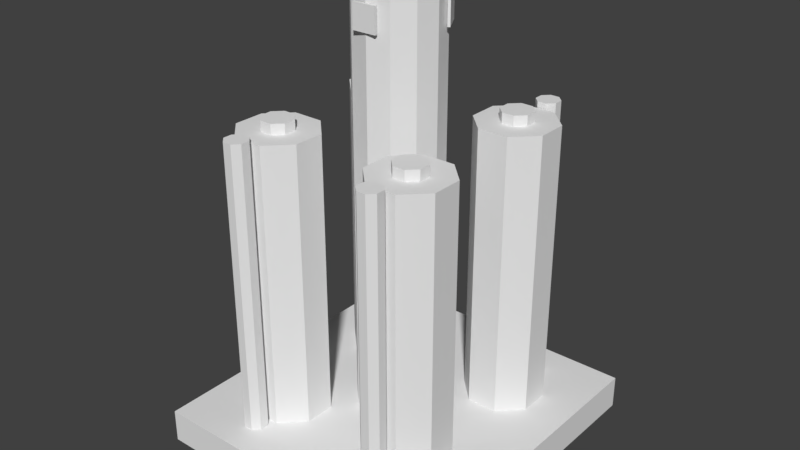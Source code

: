 # Source: GMTowerUnity.blend  (saved by Blender 2.78.0; exported with 4.5.12 LTS)
import bpy
from mathutils import Matrix  # noqa: F401  (used for matrix-valued properties, if any)

bpy.ops.wm.read_factory_settings(use_empty=True)
scene = bpy.context.scene
scene.name = 'Scene'

# ---- collections
col_collection_1 = bpy.data.collections.new('Collection 1'); scene.collection.children.link(col_collection_1)

# ---- world
world_world = bpy.data.worlds.new('World'); scene.world = world_world
world_world.color = (0.05088, 0.05088, 0.05088)
world_world.use_sun_shadow = False
world_world.sun_shadow_jitter_overblur = 0.0
world_world.cycles.sampling_method = 'MANUAL'

# ---- meshes
me_cube = bpy.data.meshes.new('Cube')
me_cube.from_pydata([(-2.718, 59.25, -1.0), (-2.718, 59.25, 1.0), (-2.532, 58.25, -1.0), (-2.532, 58.25, 1.0), (-3.718, 43.09, -1.0), (-3.718, 43.09, 1.0), (-3.532, 42.09, -1.0), (-3.532, 42.09, 1.0), (3.718, 43.09, -1.0), (3.718, 43.09, 1.0), (3.532, 42.09, -1.0), (3.532, 42.09, 1.0), (2.718, 59.25, -1.0), (2.718, 59.25, 1.0), (2.532, 58.25, -1.0), (2.532, 58.25, 1.0), (-1.0, -1.0, -1.0), (-1.0, -1.0, 1.0), (-1.0, 1.0, -1.0), (-1.0, 1.0, 1.0), (1.0, -1.0, -1.0), (1.0, -1.0, 1.0), (1.0, 1.0, -1.0), (1.0, 1.0, 1.0), (-12.37, -91.28, -35.41), (-12.37, -91.28, -32.62), (-12.37, 158.7, -35.41), (-12.37, 158.7, -32.62), (12.54, -91.28, -35.41), (12.54, -91.28, -32.62), (12.54, 158.7, -35.41), (12.54, 158.7, -32.62), (6.502, -53.0, -32.62), (6.502, -53.0, -8.321), (7.033, -57.95, -32.62), (7.033, -57.95, -8.321), (7.033, -64.96, -32.62), (7.033, -64.96, -8.321), (6.502, -69.92, -32.62), (6.502, -69.92, -8.321), (5.751, -69.92, -32.62), (5.751, -69.92, -8.321), (5.22, -64.96, -32.62), (5.22, -64.96, -8.321), (5.22, -57.95, -32.62), (5.22, -57.95, -8.321), (5.751, -53.0, -32.62), (5.751, -53.0, -8.321), (-5.831, -53.0, -32.62), (-5.831, -53.0, -8.321), (-5.3, -57.95, -32.62), (-5.3, -57.95, -8.321), (-5.3, -64.96, -32.62), (-5.3, -64.96, -8.321), (-5.831, -69.92, -32.62), (-5.831, -69.92, -8.321), (-6.582, -69.92, -32.62), (-6.582, -69.92, -8.321), (-7.113, -64.96, -32.62), (-7.113, -64.96, -8.321), (-7.113, -57.95, -32.62), (-7.113, -57.95, -8.321), (-6.582, -53.0, -32.62), (-6.582, -53.0, -8.321), (6.502, 138.3, -32.62), (6.502, 138.3, -8.321), (7.033, 133.3, -32.62), (7.033, 133.3, -8.321), (7.033, 126.3, -32.62), (7.033, 126.3, -8.321), (6.502, 121.3, -32.62), (6.502, 121.3, -8.321), (5.751, 121.3, -32.62), (5.751, 121.3, -8.321), (5.22, 126.3, -32.62), (5.22, 126.3, -8.321), (5.22, 133.3, -32.62), (5.22, 133.3, -8.321), (5.751, 138.3, -32.62), (5.751, 138.3, -8.321), (-5.831, 138.3, -32.62), (-5.831, 138.3, -8.321), (-5.3, 133.3, -32.62), (-5.3, 133.3, -8.321), (-5.3, 126.3, -32.62), (-5.3, 126.3, -8.321), (-5.831, 121.3, -32.62), (-5.831, 121.3, -8.321), (-6.582, 121.3, -32.62), (-6.582, 121.3, -8.321), (-7.113, 126.3, -32.62), (-7.113, 126.3, -8.321), (-7.113, 133.3, -32.62), (-7.113, 133.3, -8.321), (-6.582, 138.3, -32.62), (-6.582, 138.3, -8.321), (7.378, 5.14, -32.62), (6.615, -12.05, -8.783), (9.182, -11.7, -32.62), (7.341, -18.82, -8.783), (9.182, -35.52, -32.62), (7.341, -28.4, -8.783), (7.378, -52.36, -32.62), (6.615, -35.17, -8.783), (4.825, -52.36, -32.62), (5.588, -35.17, -8.783), (3.02, -35.52, -32.62), (4.862, -28.4, -8.783), (3.02, -11.7, -32.62), (4.862, -18.82, -8.783), (4.825, 5.14, -32.62), (5.588, -12.05, -8.783), (9.182, -11.7, -8.783), (7.378, 5.14, -8.783), (9.182, -35.52, -8.783), (7.378, -52.36, -8.783), (4.825, -52.36, -8.783), (3.02, -35.52, -8.783), (3.02, -11.7, -8.783), (4.825, 5.14, -8.783), (7.341, -18.82, -7.918), (6.615, -12.05, -7.918), (7.341, -28.4, -7.918), (6.615, -35.17, -7.918), (5.588, -35.17, -7.918), (4.862, -28.4, -7.918), (4.862, -18.82, -7.918), (5.588, -12.05, -7.918), (-4.946, 5.14, -32.62), (-5.709, -12.05, -8.783), (-3.141, -11.7, -32.62), (-4.983, -18.82, -8.783), (-3.141, -35.52, -32.62), (-4.983, -28.4, -8.783), (-4.946, -52.36, -32.62), (-5.709, -35.17, -8.783), (-7.498, -52.36, -32.62), (-6.736, -35.17, -8.783), (-9.303, -35.52, -32.62), (-7.461, -28.4, -8.783), (-9.303, -11.7, -32.62), (-7.461, -18.82, -8.783), (-7.498, 5.14, -32.62), (-6.736, -12.05, -8.783), (-3.141, -11.7, -8.783), (-4.946, 5.14, -8.783), (-3.141, -35.52, -8.783), (-4.946, -52.36, -8.783), (-7.498, -52.36, -8.783), (-9.303, -35.52, -8.783), (-9.303, -11.7, -8.783), (-7.498, 5.14, -8.783), (-4.983, -18.82, -7.918), (-5.709, -12.05, -7.918), (-4.983, -28.4, -7.918), (-5.709, -35.17, -7.918), (-6.736, -35.17, -7.918), (-7.461, -28.4, -7.918), (-7.461, -18.82, -7.918), (-6.736, -12.05, -7.918), (7.378, 120.1, -32.62), (6.615, 103.0, -8.783), (9.182, 103.3, -32.62), (7.341, 96.18, -8.783), (9.182, 79.48, -32.62), (7.341, 86.6, -8.783), (7.378, 62.64, -32.62), (6.615, 79.83, -8.783), (4.825, 62.64, -32.62), (5.588, 79.83, -8.783), (3.02, 79.48, -32.62), (4.862, 86.6, -8.783), (3.02, 103.3, -32.62), (4.862, 96.18, -8.783), (4.825, 120.1, -32.62), (5.588, 103.0, -8.783), (9.182, 103.3, -8.783), (7.378, 120.1, -8.783), (9.182, 79.48, -8.783), (7.378, 62.64, -8.783), (4.825, 62.64, -8.783), (3.02, 79.48, -8.783), (3.02, 103.3, -8.783), (4.825, 120.1, -8.783), (7.341, 96.18, -7.918), (6.615, 103.0, -7.918), (7.341, 86.6, -7.918), (6.615, 79.83, -7.918), (5.588, 79.83, -7.918), (4.862, 86.6, -7.918), (4.862, 96.18, -7.918), (5.588, 103.0, -7.918), (-4.946, 120.1, -32.62), (-5.709, 103.0, -8.783), (-3.141, 103.3, -32.62), (-4.983, 96.18, -8.783), (-3.141, 79.48, -32.62), (-4.983, 86.6, -8.783), (-4.946, 62.64, -32.62), (-5.709, 79.83, -8.783), (-7.498, 62.64, -32.62), (-6.736, 79.83, -8.783), (-9.303, 79.48, -32.62), (-7.461, 86.6, -8.783), (-9.303, 103.3, -32.62), (-7.461, 96.18, -8.783), (-7.498, 120.1, -32.62), (-6.736, 103.0, -8.783), (-3.141, 103.3, -8.783), (-4.946, 120.1, -8.783), (-3.141, 79.48, -8.783), (-4.946, 62.64, -8.783), (-7.498, 62.64, -8.783), (-9.303, 79.48, -8.783), (-9.303, 103.3, -8.783), (-7.498, 120.1, -8.783), (-4.983, 96.18, -7.918), (-5.709, 103.0, -7.918), (-4.983, 86.6, -7.918), (-5.709, 79.83, -7.918), (-6.736, 79.83, -7.918), (-7.461, 86.6, -7.918), (-7.461, 96.18, -7.918), (-6.736, 103.0, -7.918), (0.0, 66.45, -32.62), (0.0, 66.45, 1.512), (1.753, 62.06, -32.62), (1.753, 62.06, 1.512), (3.037, 50.09, -32.62), (3.037, 50.09, 1.512), (3.507, 33.72, -32.62), (3.507, 33.72, 1.512), (3.037, 17.36, -32.62), (3.037, 17.36, 1.512), (1.753, 5.384, -32.62), (1.753, 5.384, 1.512), (4.768e-07, 1.0, -32.62), (4.768e-07, 1.0, 1.512), (-1.753, 5.384, -32.62), (-1.753, 5.384, 1.512), (-3.037, 17.36, -32.62), (-3.037, 17.36, 1.512), (-3.507, 33.72, -32.62), (-3.507, 33.72, 1.512), (-3.037, 50.09, -32.62), (-3.037, 50.09, 1.512), (-1.753, 62.06, -32.62), (-1.753, 62.06, 1.512), (0.0, 66.45, -2.33), (1.753, 62.06, -2.33), (3.037, 50.09, -2.33), (3.507, 33.72, -2.33), (3.037, 17.36, -2.33), (1.753, 5.384, -2.33), (4.768e-07, 1.0, -2.33), (-1.753, 5.384, -2.33), (-3.037, 17.36, -2.33), (-3.507, 33.72, -2.33), (-3.037, 50.09, -2.33), (-1.753, 62.06, -2.33), (0.0, 66.45, -1.458), (1.753, 62.06, -1.458), (3.037, 50.09, -1.458), (3.507, 33.72, -1.458), (3.037, 17.36, -1.458), (1.753, 5.384, -1.458), (4.768e-07, 1.0, -1.458), (-1.753, 5.384, -1.458), (-3.037, 17.36, -1.458), (-3.507, 33.72, -1.458), (-3.037, 50.09, -1.458), (-1.753, 62.06, -1.458), (-4.946, 120.1, -9.639), (-3.141, 103.3, -9.639), (-3.141, 79.48, -9.639), (-4.946, 62.64, -9.639), (-7.498, 62.64, -9.639), (-9.303, 79.48, -9.639), (-9.303, 103.3, -9.639), (-7.498, 120.1, -9.639), (-4.946, 5.14, -9.639), (-3.141, -11.7, -9.639), (-3.141, -35.52, -9.639), (-4.946, -52.36, -9.639), (-7.498, -52.36, -9.639), (-9.303, -35.52, -9.639), (-9.303, -11.7, -9.639), (-7.498, 5.14, -9.639), (7.378, 120.1, -9.639), (9.182, 103.3, -9.639), (9.182, 79.48, -9.639), (7.378, 62.64, -9.639), (4.825, 62.64, -9.639), (3.02, 79.48, -9.639), (3.02, 103.3, -9.639), (4.825, 120.1, -9.639), (7.378, 5.14, -9.639), (9.182, -11.7, -9.639), (9.182, -35.52, -9.639), (7.378, -52.36, -9.639), (4.825, -52.36, -9.639), (3.02, -35.52, -9.639), (3.02, -11.7, -9.639), (4.825, 5.14, -9.639)], [], [(0, 1, 3, 2), (2, 3, 7, 6), (6, 7, 5, 4), (4, 5, 1, 0), (2, 6, 4, 0), (7, 3, 1, 5), (8, 9, 11, 10), (10, 11, 15, 14), (14, 15, 13, 12), (12, 13, 9, 8), (10, 14, 12, 8), (15, 11, 9, 13), (16, 17, 19, 18), (18, 19, 23, 22), (22, 23, 21, 20), (20, 21, 17, 16), (18, 22, 20, 16), (23, 19, 17, 21), (24, 25, 27, 26), (26, 27, 31, 30), (30, 31, 29, 28), (28, 29, 25, 24), (26, 30, 28, 24), (31, 27, 25, 29), (32, 33, 35, 34), (34, 35, 37, 36), (36, 37, 39, 38), (38, 39, 41, 40), (40, 41, 43, 42), (42, 43, 45, 44), (35, 33, 47, 45, 43, 41, 39, 37), (44, 45, 47, 46), (46, 47, 33, 32), (32, 34, 36, 38, 40, 42, 44, 46), (48, 49, 51, 50), (50, 51, 53, 52), (52, 53, 55, 54), (54, 55, 57, 56), (56, 57, 59, 58), (58, 59, 61, 60), (51, 49, 63, 61, 59, 57, 55, 53), (60, 61, 63, 62), (62, 63, 49, 48), (48, 50, 52, 54, 56, 58, 60, 62), (64, 65, 67, 66), (66, 67, 69, 68), (68, 69, 71, 70), (70, 71, 73, 72), (72, 73, 75, 74), (74, 75, 77, 76), (67, 65, 79, 77, 75, 73, 71, 69), (76, 77, 79, 78), (78, 79, 65, 64), (64, 66, 68, 70, 72, 74, 76, 78), (80, 81, 83, 82), (82, 83, 85, 84), (84, 85, 87, 86), (86, 87, 89, 88), (88, 89, 91, 90), (90, 91, 93, 92), (83, 81, 95, 93, 91, 89, 87, 85), (92, 93, 95, 94), (94, 95, 81, 80), (80, 82, 84, 86, 88, 90, 92, 94), (296, 113, 112, 297), (297, 112, 114, 298), (298, 114, 115, 299), (299, 115, 116, 300), (300, 116, 117, 301), (301, 117, 118, 302), (97, 111, 127, 121), (302, 118, 119, 303), (303, 119, 113, 296), (96, 98, 100, 102, 104, 106, 108, 110), (97, 99, 112, 113), (99, 101, 114, 112), (101, 103, 115, 114), (103, 105, 116, 115), (105, 107, 117, 116), (107, 109, 118, 117), (109, 111, 119, 118), (111, 97, 113, 119), (120, 121, 127, 126, 125, 124, 123, 122), (109, 107, 125, 126), (105, 103, 123, 124), (101, 99, 120, 122), (111, 109, 126, 127), (107, 105, 124, 125), (103, 101, 122, 123), (99, 97, 121, 120), (280, 145, 144, 281), (281, 144, 146, 282), (282, 146, 147, 283), (283, 147, 148, 284), (284, 148, 149, 285), (285, 149, 150, 286), (129, 143, 159, 153), (286, 150, 151, 287), (287, 151, 145, 280), (128, 130, 132, 134, 136, 138, 140, 142), (129, 131, 144, 145), (131, 133, 146, 144), (133, 135, 147, 146), (135, 137, 148, 147), (137, 139, 149, 148), (139, 141, 150, 149), (141, 143, 151, 150), (143, 129, 145, 151), (152, 153, 159, 158, 157, 156, 155, 154), (141, 139, 157, 158), (137, 135, 155, 156), (133, 131, 152, 154), (143, 141, 158, 159), (139, 137, 156, 157), (135, 133, 154, 155), (131, 129, 153, 152), (288, 177, 176, 289), (289, 176, 178, 290), (290, 178, 179, 291), (291, 179, 180, 292), (292, 180, 181, 293), (293, 181, 182, 294), (161, 175, 191, 185), (294, 182, 183, 295), (295, 183, 177, 288), (160, 162, 164, 166, 168, 170, 172, 174), (161, 163, 176, 177), (163, 165, 178, 176), (165, 167, 179, 178), (167, 169, 180, 179), (169, 171, 181, 180), (171, 173, 182, 181), (173, 175, 183, 182), (175, 161, 177, 183), (184, 185, 191, 190, 189, 188, 187, 186), (173, 171, 189, 190), (169, 167, 187, 188), (165, 163, 184, 186), (175, 173, 190, 191), (171, 169, 188, 189), (167, 165, 186, 187), (163, 161, 185, 184), (272, 209, 208, 273), (273, 208, 210, 274), (274, 210, 211, 275), (275, 211, 212, 276), (276, 212, 213, 277), (277, 213, 214, 278), (193, 207, 223, 217), (278, 214, 215, 279), (279, 215, 209, 272), (192, 194, 196, 198, 200, 202, 204, 206), (193, 195, 208, 209), (195, 197, 210, 208), (197, 199, 211, 210), (199, 201, 212, 211), (201, 203, 213, 212), (203, 205, 214, 213), (205, 207, 215, 214), (207, 193, 209, 215), (216, 217, 223, 222, 221, 220, 219, 218), (205, 203, 221, 222), (201, 199, 219, 220), (197, 195, 216, 218), (207, 205, 222, 223), (203, 201, 220, 221), (199, 197, 218, 219), (195, 193, 217, 216), (260, 225, 227, 261), (261, 227, 229, 262), (262, 229, 231, 263), (263, 231, 233, 264), (264, 233, 235, 265), (265, 235, 237, 266), (266, 237, 239, 267), (267, 239, 241, 268), (268, 241, 243, 269), (269, 243, 245, 270), (227, 225, 247, 245, 243, 241, 239, 237, 235, 233, 231, 229), (270, 245, 247, 271), (271, 247, 225, 260), (224, 226, 228, 230, 232, 234, 236, 238, 240, 242, 244, 246), (246, 259, 248, 224), (244, 258, 259, 246), (242, 257, 258, 244), (240, 256, 257, 242), (238, 255, 256, 240), (236, 254, 255, 238), (234, 253, 254, 236), (232, 252, 253, 234), (230, 251, 252, 232), (228, 250, 251, 230), (226, 249, 250, 228), (224, 248, 249, 226), (259, 271, 260, 248), (258, 270, 271, 259), (257, 269, 270, 258), (256, 268, 269, 257), (255, 267, 268, 256), (254, 266, 267, 255), (253, 265, 266, 254), (252, 264, 265, 253), (251, 263, 264, 252), (250, 262, 263, 251), (249, 261, 262, 250), (248, 260, 261, 249), (206, 279, 272, 192), (204, 278, 279, 206), (202, 277, 278, 204), (200, 276, 277, 202), (198, 275, 276, 200), (196, 274, 275, 198), (194, 273, 274, 196), (192, 272, 273, 194), (142, 287, 280, 128), (140, 286, 287, 142), (138, 285, 286, 140), (136, 284, 285, 138), (134, 283, 284, 136), (132, 282, 283, 134), (130, 281, 282, 132), (128, 280, 281, 130), (174, 295, 288, 160), (172, 294, 295, 174), (170, 293, 294, 172), (168, 292, 293, 170), (166, 291, 292, 168), (164, 290, 291, 166), (162, 289, 290, 164), (160, 288, 289, 162), (110, 303, 296, 96), (108, 302, 303, 110), (106, 301, 302, 108), (104, 300, 301, 106), (102, 299, 300, 104), (100, 298, 299, 102), (98, 297, 298, 100), (96, 296, 297, 98)])
_uv = me_cube.uv_layers.new(name='UVMap')
_uv.uv.foreach_set('vector', [0.9354, 0.8593, 0.9354, 0.8627, 0.9572, 0.8627, 0.9572, 0.8321, 0.9808, 0.8971, 0.9808, 0.9709, 0.907, 0.9709, 0.907, 0.8971, 0.9277, 0.8252, 0.9277, 0.8491, 0.9332, 0.8491, 0.9332, 0.8524, 0.9808, 0.8971, 0.9808, 0.9709, 0.907, 0.9709, 0.907, 0.8971, 0.9572, 0.8321, 0.9277, 0.8252, 0.9332, 0.8524, 0.9354, 0.8593, 0.9277, 0.8491, 0.9557, 0.843, 0.9339, 0.843, 0.9332, 0.8491, 0.9332, 0.8451, 0.9332, 0.8757, 0.9292, 0.841, 0.9292, 0.865, 0.907, 0.9709, 0.907, 0.8971, 0.9808, 0.8971, 0.9808, 0.9709, 0.9572, 0.8589, 0.9572, 0.8283, 0.9611, 0.863, 0.9611, 0.839, 0.9808, 0.8971, 0.9808, 0.9709, 0.907, 0.9709, 0.907, 0.8971, 0.9292, 0.865, 0.9572, 0.8589, 0.9611, 0.839, 0.9332, 0.8451, 0.9588, 0.848, 0.9292, 0.841, 0.9332, 0.8757, 0.9627, 0.8826, 0.9615, 0.8721, 0.9615, 0.8765, 0.921, 0.8404, 0.921, 0.8721, 0.907, 0.9709, 0.907, 0.8971, 0.9808, 0.8971, 0.9808, 0.9709, 0.9571, 0.8677, 0.9571, 0.8273, 0.9615, 0.8633, 0.9615, 0.8677, 0.9808, 0.8971, 0.9808, 0.9709, 0.907, 0.9709, 0.907, 0.8971, 0.921, 0.8721, 0.9571, 0.8677, 0.9615, 0.8677, 0.9615, 0.8721, 0.9571, 0.8448, 0.921, 0.8404, 0.9615, 0.8765, 0.9615, 0.8808, 0.09708, 0.1215, 0.09716, 0.1079, 0.877, 0.1078, 0.8769, 0.1215, 0.8769, 0.1215, 0.877, 0.1078, 0.9984, 0.1086, 0.9983, 0.1222, 0.877, 0.1079, 0.8769, 0.1215, 0.09708, 0.1215, 0.09716, 0.1079, 0.9984, 0.1086, 0.9983, 0.1222, 0.8769, 0.1215, 0.877, 0.1078, 0.9996, 0.0003959, 0.9996, 0.09997, 0.0003959, 0.09997, 0.0003959, 0.000396, 0.9996, 0.0003959, 0.9996, 0.09997, 0.0003959, 0.09997, 0.0003959, 0.000396, 0.8525, 0.6558, 0.8525, 0.1516, 0.8713, 0.1516, 0.8713, 0.6558, 0.8713, 0.6558, 0.8713, 0.1516, 0.8978, 0.1516, 0.8978, 0.6558, 0.8978, 0.6558, 0.8978, 0.1516, 0.9166, 0.1516, 0.9166, 0.6558, 0.9166, 0.6558, 0.9166, 0.1516, 0.9194, 0.1516, 0.9194, 0.6558, 0.9194, 0.6558, 0.9194, 0.1516, 0.9383, 0.1516, 0.9383, 0.6558, 0.9383, 0.6558, 0.9383, 0.1516, 0.9647, 0.1516, 0.9647, 0.6558, 0.3233, 0.8332, 0.3568, 0.8693, 0.3568, 0.9201, 0.3233, 0.9559, 0.2758, 0.9557, 0.2423, 0.9197, 0.2423, 0.8689, 0.2758, 0.8331, 0.9647, 0.6558, 0.9647, 0.1516, 0.9835, 0.1516, 0.9835, 0.6558, 0.8496, 0.6558, 0.8496, 0.1516, 0.8525, 0.1516, 0.8525, 0.6558, 0.3568, 0.92, 0.3233, 0.9559, 0.2758, 0.9559, 0.2423, 0.92, 0.2423, 0.8692, 0.2758, 0.8332, 0.3233, 0.8332, 0.3568, 0.8692, 0.8525, 0.6558, 0.8525, 0.1516, 0.8713, 0.1516, 0.8713, 0.6558, 0.8713, 0.6558, 0.8713, 0.1516, 0.8978, 0.1516, 0.8978, 0.6558, 0.8978, 0.6558, 0.8978, 0.1516, 0.9166, 0.1516, 0.9166, 0.6558, 0.9166, 0.6558, 0.9166, 0.1516, 0.9194, 0.1516, 0.9194, 0.6558, 0.9194, 0.6558, 0.9194, 0.1516, 0.9383, 0.1516, 0.9383, 0.6558, 0.9383, 0.6558, 0.9383, 0.1516, 0.9647, 0.1516, 0.9647, 0.6558, 0.3233, 0.8332, 0.3568, 0.8692, 0.3568, 0.92, 0.3233, 0.9559, 0.2758, 0.9559, 0.2423, 0.92, 0.2423, 0.8692, 0.2758, 0.8332, 0.9647, 0.6558, 0.9647, 0.1516, 0.9835, 0.1516, 0.9835, 0.6558, 0.8496, 0.6558, 0.8496, 0.1516, 0.8525, 0.1516, 0.8525, 0.6558, 0.3568, 0.92, 0.3233, 0.9559, 0.2758, 0.9559, 0.2423, 0.92, 0.2423, 0.8692, 0.2758, 0.8332, 0.3233, 0.8332, 0.3568, 0.8692, 0.9166, 0.1516, 0.9166, 0.6558, 0.8978, 0.6558, 0.8978, 0.1516, 0.8978, 0.1516, 0.8978, 0.6558, 0.8713, 0.6558, 0.8713, 0.1516, 0.8713, 0.1516, 0.8713, 0.6558, 0.8525, 0.6558, 0.8525, 0.1516, 0.8525, 0.1516, 0.8525, 0.6558, 0.8496, 0.6558, 0.8496, 0.1516, 0.9835, 0.1516, 0.9835, 0.6557, 0.9647, 0.6558, 0.9647, 0.1516, 0.9647, 0.1516, 0.9647, 0.6558, 0.9383, 0.6558, 0.9383, 0.1516, 0.3233, 0.8332, 0.3568, 0.8692, 0.3568, 0.92, 0.3233, 0.9559, 0.2758, 0.9559, 0.2423, 0.92, 0.2423, 0.8692, 0.2758, 0.8332, 0.9383, 0.1516, 0.9383, 0.6558, 0.9194, 0.6558, 0.9194, 0.1516, 0.9194, 0.1516, 0.9194, 0.6558, 0.9166, 0.6558, 0.9166, 0.1516, 0.3568, 0.92, 0.3233, 0.9559, 0.2758, 0.9559, 0.2423, 0.92, 0.2423, 0.8692, 0.2758, 0.8332, 0.3233, 0.8332, 0.3568, 0.8692, 0.9166, 0.1516, 0.9166, 0.6558, 0.8978, 0.6558, 0.8978, 0.1516, 0.8978, 0.1516, 0.8978, 0.6558, 0.8713, 0.6558, 0.8713, 0.1516, 0.8713, 0.1516, 0.8713, 0.6558, 0.8525, 0.6558, 0.8525, 0.1516, 0.8525, 0.1516, 0.8525, 0.6558, 0.8496, 0.6558, 0.8496, 0.1516, 0.9835, 0.1516, 0.9835, 0.6558, 0.9647, 0.6558, 0.9647, 0.1516, 0.9647, 0.1516, 0.9647, 0.6558, 0.9383, 0.6558, 0.9383, 0.1516, 0.3233, 0.8332, 0.3568, 0.8692, 0.3568, 0.92, 0.3233, 0.9559, 0.2758, 0.9559, 0.2423, 0.92, 0.2423, 0.8692, 0.2758, 0.8332, 0.9383, 0.1516, 0.9383, 0.6558, 0.9194, 0.6558, 0.9194, 0.1516, 0.9194, 0.1516, 0.9194, 0.6558, 0.9166, 0.6558, 0.9166, 0.1516, 0.3568, 0.92, 0.3233, 0.9559, 0.2758, 0.9559, 0.2423, 0.92, 0.2423, 0.8692, 0.2758, 0.8332, 0.3233, 0.8332, 0.3568, 0.8692, 0.6871, 0.6387, 0.6871, 0.6579, 0.652, 0.6579, 0.652, 0.6387, 0.652, 0.6387, 0.652, 0.6579, 0.6026, 0.6579, 0.6026, 0.6387, 0.6026, 0.6387, 0.6026, 0.6579, 0.5675, 0.6579, 0.5675, 0.6387, 0.5675, 0.6387, 0.5675, 0.6579, 0.5622, 0.6579, 0.5622, 0.6387, 0.8119, 0.6387, 0.8119, 0.6579, 0.7768, 0.6579, 0.7768, 0.6387, 0.7768, 0.6387, 0.7768, 0.6579, 0.7274, 0.6579, 0.7274, 0.6387, 0.7712, 0.6646, 0.7767, 0.6646, 0.7767, 0.6692, 0.7712, 0.6692, 0.7274, 0.6387, 0.7274, 0.6579, 0.6923, 0.6579, 0.6923, 0.6387, 0.6923, 0.6387, 0.6923, 0.6579, 0.6871, 0.6579, 0.6871, 0.6387, 0.8478, 0.9485, 0.8366, 0.9605, 0.8207, 0.9605, 0.8095, 0.9485, 0.8095, 0.9314, 0.8207, 0.9194, 0.8366, 0.9194, 0.8478, 0.9314, 0.1397, 0.8767, 0.1177, 0.855, 0.1408, 0.8001, 0.1955, 0.8539, 0.1177, 0.855, 0.08664, 0.855, 0.06355, 0.8001, 0.1408, 0.8001, 0.08664, 0.855, 0.06466, 0.8767, 0.008906, 0.8539, 0.06355, 0.8001, 0.06466, 0.8767, 0.06466, 0.9073, 0.008906, 0.9301, 0.008906, 0.8539, 0.06466, 0.9073, 0.08664, 0.929, 0.06355, 0.9839, 0.008906, 0.9301, 0.08664, 0.929, 0.1177, 0.929, 0.1408, 0.9839, 0.06355, 0.9839, 0.1177, 0.929, 0.1397, 0.9073, 0.1955, 0.9301, 0.1408, 0.9839, 0.1397, 0.9073, 0.1397, 0.8767, 0.1955, 0.8539, 0.1955, 0.9301, 0.1182, 0.857, 0.1397, 0.8781, 0.1397, 0.9079, 0.1182, 0.929, 0.0878, 0.929, 0.0663, 0.9079, 0.0663, 0.8781, 0.0878, 0.857, 0.5554, 0.6646, 0.6063, 0.6646, 0.6063, 0.6692, 0.5554, 0.6692, 0.6425, 0.6646, 0.6479, 0.6646, 0.6479, 0.6692, 0.6425, 0.6692, 0.6841, 0.6646, 0.735, 0.6646, 0.735, 0.6692, 0.6841, 0.6692, 0.7767, 0.6646, 0.8129, 0.6646, 0.8129, 0.6692, 0.7767, 0.6692, 0.6063, 0.6646, 0.6425, 0.6646, 0.6425, 0.6692, 0.6063, 0.6692, 0.6479, 0.6646, 0.6841, 0.6646, 0.6841, 0.6692, 0.6479, 0.6692, 0.735, 0.6646, 0.7712, 0.6646, 0.7712, 0.6692, 0.735, 0.6692, 0.6871, 0.6387, 0.6871, 0.6579, 0.652, 0.6579, 0.652, 0.6387, 0.652, 0.6387, 0.652, 0.6579, 0.6026, 0.6579, 0.6026, 0.6387, 0.6026, 0.6387, 0.6026, 0.6579, 0.5675, 0.6579, 0.5675, 0.6387, 0.5675, 0.6387, 0.5675, 0.6579, 0.5622, 0.6579, 0.5622, 0.6387, 0.8119, 0.6387, 0.8119, 0.6579, 0.7768, 0.6579, 0.7768, 0.6387, 0.7768, 0.6387, 0.7768, 0.6579, 0.7274, 0.6579, 0.7274, 0.6387, 0.5554, 0.6692, 0.5608, 0.6692, 0.5608, 0.6738, 0.5554, 0.6738, 0.7274, 0.6387, 0.7274, 0.6579, 0.6923, 0.6579, 0.6923, 0.6387, 0.6923, 0.6387, 0.6923, 0.6579, 0.6871, 0.6579, 0.6871, 0.6387, 0.8478, 0.9485, 0.8366, 0.9605, 0.8207, 0.9605, 0.8095, 0.9485, 0.8095, 0.9314, 0.8207, 0.9194, 0.8366, 0.9194, 0.8478, 0.9314, 0.1397, 0.8767, 0.1177, 0.855, 0.1408, 0.8001, 0.1955, 0.8539, 0.1177, 0.855, 0.08664, 0.855, 0.06355, 0.8001, 0.1408, 0.8001, 0.08664, 0.855, 0.06466, 0.8767, 0.008906, 0.8539, 0.06355, 0.8001, 0.06466, 0.8767, 0.06466, 0.9073, 0.008906, 0.9301, 0.008906, 0.8539, 0.06466, 0.9073, 0.08664, 0.929, 0.06355, 0.9839, 0.008906, 0.9301, 0.08664, 0.929, 0.1177, 0.929, 0.1408, 0.9839, 0.06355, 0.9839, 0.1177, 0.929, 0.1397, 0.9073, 0.1955, 0.9301, 0.1408, 0.9839, 0.1397, 0.9073, 0.1397, 0.8767, 0.1955, 0.8539, 0.1955, 0.9301, 0.1182, 0.857, 0.1397, 0.8781, 0.1397, 0.9079, 0.1182, 0.929, 0.0878, 0.929, 0.0663, 0.9079, 0.0663, 0.8781, 0.0878, 0.857, 0.597, 0.6692, 0.6479, 0.6692, 0.6479, 0.6738, 0.597, 0.6738, 0.6841, 0.6692, 0.6896, 0.6692, 0.6896, 0.6738, 0.6841, 0.6738, 0.7258, 0.6692, 0.7767, 0.6692, 0.7767, 0.6738, 0.7258, 0.6738, 0.5608, 0.6692, 0.597, 0.6692, 0.597, 0.6738, 0.5608, 0.6738, 0.6479, 0.6692, 0.6841, 0.6692, 0.6841, 0.6738, 0.6479, 0.6738, 0.6896, 0.6692, 0.7258, 0.6692, 0.7258, 0.6738, 0.6896, 0.6738, 0.7767, 0.6692, 0.8129, 0.6692, 0.8129, 0.6738, 0.7767, 0.6738, 0.8119, 0.6387, 0.8119, 0.6579, 0.7768, 0.6579, 0.7768, 0.6387, 0.7768, 0.6387, 0.7768, 0.6579, 0.7274, 0.6579, 0.7274, 0.6387, 0.7274, 0.6387, 0.7274, 0.6579, 0.6923, 0.6579, 0.6923, 0.6387, 0.6923, 0.6387, 0.6923, 0.6579, 0.6871, 0.6579, 0.6871, 0.6387, 0.6871, 0.6387, 0.6871, 0.6579, 0.652, 0.6579, 0.652, 0.6387, 0.652, 0.6387, 0.652, 0.6579, 0.6026, 0.6579, 0.6026, 0.6387, 0.6479, 0.6692, 0.6425, 0.6692, 0.6425, 0.6646, 0.6479, 0.6646, 0.6026, 0.6387, 0.6026, 0.6579, 0.5675, 0.6579, 0.5675, 0.6387, 0.5675, 0.6387, 0.5675, 0.6579, 0.5622, 0.6579, 0.5622, 0.6387, 0.8478, 0.9485, 0.8366, 0.9605, 0.8207, 0.9605, 0.8095, 0.9485, 0.8095, 0.9314, 0.8207, 0.9194, 0.8366, 0.9194, 0.8478, 0.9314, 0.1397, 0.8767, 0.1177, 0.855, 0.1408, 0.8001, 0.1955, 0.8539, 0.1177, 0.855, 0.08664, 0.855, 0.06355, 0.8001, 0.1408, 0.8001, 0.08664, 0.855, 0.06466, 0.8767, 0.008907, 0.854, 0.06355, 0.8001, 0.06466, 0.8767, 0.06466, 0.9073, 0.008907, 0.9301, 0.008907, 0.854, 0.06466, 0.9073, 0.08664, 0.929, 0.06355, 0.9839, 0.008907, 0.9301, 0.08664, 0.929, 0.1177, 0.929, 0.1408, 0.9839, 0.06355, 0.9839, 0.1177, 0.929, 0.1397, 0.9073, 0.1955, 0.9301, 0.1408, 0.9839, 0.1397, 0.9073, 0.1397, 0.8767, 0.1955, 0.8539, 0.1955, 0.9301, 0.1182, 0.857, 0.1397, 0.8781, 0.1397, 0.9079, 0.1182, 0.929, 0.0878, 0.929, 0.0663, 0.9079, 0.0663, 0.8781, 0.0878, 0.857, 0.6063, 0.6692, 0.5554, 0.6692, 0.5554, 0.6646, 0.6063, 0.6646, 0.7767, 0.6692, 0.7712, 0.6692, 0.7712, 0.6646, 0.7767, 0.6646, 0.735, 0.6692, 0.6841, 0.6692, 0.6841, 0.6646, 0.735, 0.6646, 0.6425, 0.6692, 0.6063, 0.6692, 0.6063, 0.6646, 0.6425, 0.6646, 0.8129, 0.6692, 0.7767, 0.6692, 0.7767, 0.6646, 0.8129, 0.6646, 0.7712, 0.6692, 0.735, 0.6692, 0.735, 0.6646, 0.7712, 0.6646, 0.6841, 0.6692, 0.6479, 0.6692, 0.6479, 0.6646, 0.6841, 0.6646, 0.8119, 0.6387, 0.8119, 0.6579, 0.7768, 0.6579, 0.7768, 0.6387, 0.7768, 0.6387, 0.7768, 0.6579, 0.7274, 0.6579, 0.7274, 0.6387, 0.7274, 0.6387, 0.7274, 0.6579, 0.6923, 0.6579, 0.6923, 0.6387, 0.6923, 0.6387, 0.6923, 0.6579, 0.6871, 0.6579, 0.6871, 0.6387, 0.6871, 0.6387, 0.6871, 0.6579, 0.652, 0.6579, 0.652, 0.6387, 0.652, 0.6387, 0.652, 0.6579, 0.6026, 0.6579, 0.6026, 0.6387, 0.6896, 0.6738, 0.6841, 0.6738, 0.6841, 0.6692, 0.6896, 0.6692, 0.6026, 0.6387, 0.6026, 0.6579, 0.5675, 0.6579, 0.5675, 0.6387, 0.5675, 0.6387, 0.5675, 0.6579, 0.5622, 0.6579, 0.5622, 0.6387, 0.8478, 0.9485, 0.8366, 0.9605, 0.8207, 0.9605, 0.8095, 0.9485, 0.8095, 0.9314, 0.8207, 0.9194, 0.8366, 0.9194, 0.8478, 0.9314, 0.1397, 0.8767, 0.1177, 0.8551, 0.1408, 0.8001, 0.1955, 0.854, 0.1177, 0.8551, 0.08664, 0.8551, 0.06355, 0.8001, 0.1408, 0.8001, 0.08664, 0.8551, 0.06466, 0.8767, 0.008907, 0.854, 0.06355, 0.8001, 0.06466, 0.8767, 0.06466, 0.9073, 0.008907, 0.9301, 0.008907, 0.854, 0.06466, 0.9073, 0.08664, 0.929, 0.06355, 0.9839, 0.008907, 0.9301, 0.08664, 0.929, 0.1177, 0.929, 0.1408, 0.9839, 0.06355, 0.9839, 0.1177, 0.929, 0.1397, 0.9073, 0.1955, 0.9301, 0.1408, 0.9839, 0.1397, 0.9073, 0.1397, 0.8767, 0.1955, 0.854, 0.1955, 0.9301, 0.1182, 0.857, 0.1397, 0.8781, 0.1397, 0.9079, 0.1182, 0.929, 0.0878, 0.929, 0.0663, 0.9079, 0.0663, 0.8781, 0.0878, 0.857, 0.6479, 0.6738, 0.597, 0.6738, 0.597, 0.6692, 0.6479, 0.6692, 0.5608, 0.6738, 0.5554, 0.6738, 0.5554, 0.6692, 0.5608, 0.6692, 0.7767, 0.6738, 0.7258, 0.6738, 0.7258, 0.6692, 0.7767, 0.6692, 0.6841, 0.6738, 0.6479, 0.6738, 0.6479, 0.6692, 0.6841, 0.6692, 0.597, 0.6738, 0.5608, 0.6738, 0.5608, 0.6692, 0.597, 0.6692, 0.8129, 0.6738, 0.7767, 0.6738, 0.7767, 0.6692, 0.8129, 0.6692, 0.7258, 0.6738, 0.6896, 0.6738, 0.6896, 0.6692, 0.7258, 0.6692, 0.3372, 0.6979, 0.3372, 0.7817, 0.3183, 0.7817, 0.3183, 0.6979, 0.3183, 0.6979, 0.3183, 0.7817, 0.2702, 0.7817, 0.2702, 0.6979, 0.2702, 0.6979, 0.2702, 0.7817, 0.2047, 0.7817, 0.2047, 0.6979, 0.2047, 0.6979, 0.2047, 0.7817, 0.1393, 0.7817, 0.1393, 0.6979, 0.1393, 0.6979, 0.1393, 0.7817, 0.09117, 0.7817, 0.09117, 0.6979, 0.09117, 0.6979, 0.09117, 0.7817, 0.0723, 0.7817, 0.0723, 0.6979, 0.0723, 0.6979, 0.0723, 0.7817, 0.05343, 0.7817, 0.05343, 0.6979, 0.05343, 0.6979, 0.05343, 0.7817, 0.005279, 0.7817, 0.005279, 0.6979, 0.535, 0.6979, 0.535, 0.7817, 0.4696, 0.7817, 0.4696, 0.6979, 0.4696, 0.6979, 0.4696, 0.7817, 0.4042, 0.7817, 0.4042, 0.6979, 0.7179, 0.9601, 0.6511, 0.9611, 0.592, 0.9278, 0.5565, 0.8691, 0.554, 0.8008, 0.5853, 0.7411, 0.6419, 0.7061, 0.7088, 0.7051, 0.7678, 0.7383, 0.8034, 0.797, 0.8058, 0.8653, 0.7745, 0.925, 0.4042, 0.6979, 0.4042, 0.7817, 0.3561, 0.7817, 0.3561, 0.6979, 0.3561, 0.6979, 0.3561, 0.7817, 0.3372, 0.7817, 0.3372, 0.6979, 0.8209, 0.9742, 0.8054, 0.9655, 0.796, 0.9501, 0.7954, 0.9322, 0.8036, 0.9165, 0.8185, 0.9073, 0.836, 0.907, 0.8515, 0.9158, 0.8609, 0.9312, 0.8615, 0.9491, 0.8533, 0.9648, 0.8384, 0.974, 0.3561, 0.1418, 0.3561, 0.6567, 0.3372, 0.6567, 0.3372, 0.1418, 0.4042, 0.1418, 0.4042, 0.6567, 0.3561, 0.6567, 0.3561, 0.1418, 0.4696, 0.1418, 0.4696, 0.6567, 0.4042, 0.6567, 0.4042, 0.1418, 0.535, 0.1418, 0.535, 0.6567, 0.4696, 0.6567, 0.4696, 0.1418, 0.05343, 0.1418, 0.05343, 0.6567, 0.005279, 0.6567, 0.005279, 0.1418, 0.0723, 0.1418, 0.0723, 0.6567, 0.05343, 0.6567, 0.05343, 0.1418, 0.09117, 0.1418, 0.09117, 0.6567, 0.0723, 0.6567, 0.0723, 0.1418, 0.1393, 0.1418, 0.1393, 0.6567, 0.09117, 0.6567, 0.09117, 0.1418, 0.2047, 0.1418, 0.2047, 0.6567, 0.1393, 0.6567, 0.1393, 0.1418, 0.2702, 0.1418, 0.2702, 0.6567, 0.2047, 0.6567, 0.2047, 0.1418, 0.3183, 0.1418, 0.3183, 0.6567, 0.2702, 0.6567, 0.2702, 0.1418, 0.3372, 0.1418, 0.3372, 0.6567, 0.3183, 0.6567, 0.3183, 0.1418, 0.3561, 0.6674, 0.3561, 0.6823, 0.3372, 0.6823, 0.3372, 0.6674, 0.4042, 0.6674, 0.4042, 0.6823, 0.3561, 0.6823, 0.3561, 0.6674, 0.4696, 0.6674, 0.4696, 0.6823, 0.4042, 0.6823, 0.4042, 0.6674, 0.535, 0.6674, 0.535, 0.6823, 0.4696, 0.6823, 0.4696, 0.6674, 0.05343, 0.6674, 0.05343, 0.6823, 0.005279, 0.6823, 0.005279, 0.6674, 0.0723, 0.6674, 0.0723, 0.6823, 0.05343, 0.6823, 0.05343, 0.6674, 0.09118, 0.6674, 0.09118, 0.6823, 0.0723, 0.6823, 0.0723, 0.6674, 0.1393, 0.6674, 0.1393, 0.6823, 0.09118, 0.6823, 0.09118, 0.6674, 0.2047, 0.6674, 0.2047, 0.6823, 0.1393, 0.6823, 0.1393, 0.6674, 0.2702, 0.6674, 0.2702, 0.6823, 0.2047, 0.6823, 0.2047, 0.6674, 0.3183, 0.6674, 0.3183, 0.6823, 0.2702, 0.6823, 0.2702, 0.6674, 0.3372, 0.6674, 0.3372, 0.6823, 0.3183, 0.6823, 0.3183, 0.6674, 0.5675, 0.1497, 0.5675, 0.6387, 0.5622, 0.6387, 0.5622, 0.1497, 0.6026, 0.1497, 0.6026, 0.6387, 0.5675, 0.6387, 0.5675, 0.1497, 0.652, 0.1497, 0.652, 0.6387, 0.6026, 0.6387, 0.6026, 0.1497, 0.6871, 0.1497, 0.6871, 0.6387, 0.652, 0.6387, 0.652, 0.1497, 0.6923, 0.1497, 0.6923, 0.6387, 0.6871, 0.6387, 0.6871, 0.1497, 0.7274, 0.1497, 0.7274, 0.6387, 0.6923, 0.6387, 0.6923, 0.1497, 0.7768, 0.1497, 0.7768, 0.6387, 0.7274, 0.6387, 0.7274, 0.1497, 0.8119, 0.1497, 0.8119, 0.6387, 0.7768, 0.6387, 0.7768, 0.1497, 0.6923, 0.1497, 0.6923, 0.6387, 0.6871, 0.6387, 0.6871, 0.1497, 0.7274, 0.1497, 0.7274, 0.6387, 0.6923, 0.6387, 0.6923, 0.1497, 0.7768, 0.1497, 0.7768, 0.6387, 0.7274, 0.6387, 0.7274, 0.1497, 0.8119, 0.1497, 0.8119, 0.6387, 0.7768, 0.6387, 0.7768, 0.1497, 0.5675, 0.1497, 0.5675, 0.6387, 0.5622, 0.6387, 0.5622, 0.1497, 0.6026, 0.1497, 0.6026, 0.6387, 0.5675, 0.6387, 0.5675, 0.1497, 0.652, 0.1497, 0.652, 0.6387, 0.6026, 0.6387, 0.6026, 0.1497, 0.6871, 0.1497, 0.6871, 0.6387, 0.652, 0.6387, 0.652, 0.1497, 0.5675, 0.1497, 0.5675, 0.6387, 0.5622, 0.6387, 0.5622, 0.1497, 0.6026, 0.1497, 0.6026, 0.6387, 0.5675, 0.6387, 0.5675, 0.1497, 0.652, 0.1497, 0.652, 0.6387, 0.6026, 0.6387, 0.6026, 0.1497, 0.6871, 0.1497, 0.6871, 0.6387, 0.652, 0.6387, 0.652, 0.1497, 0.6923, 0.1497, 0.6923, 0.6387, 0.6871, 0.6387, 0.6871, 0.1497, 0.7274, 0.1497, 0.7274, 0.6387, 0.6923, 0.6387, 0.6923, 0.1497, 0.7768, 0.1497, 0.7768, 0.6387, 0.7274, 0.6387, 0.7274, 0.1497, 0.8119, 0.1497, 0.8119, 0.6387, 0.7768, 0.6387, 0.7768, 0.1497, 0.6923, 0.1497, 0.6923, 0.6387, 0.6871, 0.6387, 0.6871, 0.1497, 0.7274, 0.1497, 0.7274, 0.6387, 0.6923, 0.6387, 0.6923, 0.1497, 0.7768, 0.1497, 0.7768, 0.6387, 0.7274, 0.6387, 0.7274, 0.1497, 0.8119, 0.1497, 0.8119, 0.6387, 0.7768, 0.6387, 0.7768, 0.1497, 0.5675, 0.1497, 0.5675, 0.6387, 0.5622, 0.6387, 0.5622, 0.1497, 0.6026, 0.1497, 0.6026, 0.6387, 0.5675, 0.6387, 0.5675, 0.1497, 0.652, 0.1497, 0.652, 0.6387, 0.6026, 0.6387, 0.6026, 0.1497, 0.6871, 0.1497, 0.6871, 0.6387, 0.652, 0.6387, 0.652, 0.1497])
me_cube.use_remesh_preserve_volume = False
me_cube.use_remesh_preserve_attributes = False
me_cube.use_mirror_vertex_groups = False
me_cube.update()

# ---- objects
ob_cube = bpy.data.objects.new('Cube', me_cube)

# ---- transforms, parenting, visibility, modifiers, constraints
ob_cube.location = (0.0, -20.45, 184.7)
ob_cube.scale = (5.659, 0.6065, 5.659)
ob_cube.lineart.crease_threshold = 0.0

# ---- collection membership
col_collection_1.objects.link(ob_cube)

# ---- scene / render settings (as saved in the file)
scene.frame_start = 1; scene.frame_end = 250; scene.frame_set(1)
scene.render.engine = 'BLENDER_EEVEE_NEXT'
scene.render.resolution_percentage = 50
scene.render.dither_intensity = 0.0
scene.cycles.use_denoising = False
scene.cycles.samples = 128
scene.cycles.sampling_pattern = 'TABULATED_SOBOL'
scene.cycles.light_sampling_threshold = 0.0
scene.cycles.use_adaptive_sampling = False
scene.cycles.use_light_tree = False
scene.cycles.blur_glossy = 0.0
scene.cycles.sample_clamp_indirect = 0.0
scene.view_settings.view_transform = 'Standard'
bpy.context.view_layer.update()

# ---- added for rendering (the .blend has no active camera and no usable light): camera, sun
cam_auto = bpy.data.cameras.new('AutoCamera')
cam_auto.lens = 50.0
cam_auto.sensor_width = 36.0
cam_auto.clip_end = 4776.37
ob_auto_camera = bpy.data.objects.new('AutoCamera', cam_auto)
scene.collection.objects.link(ob_auto_camera)
ob_auto_camera.location = (272.622, -326.59, 306.529)
ob_auto_camera.rotation_euler = (1.09748, -7.21219e-08, 0.694738)
scene.camera = ob_auto_camera
light_auto_sun = bpy.data.lights.new('AutoSun', 'SUN')
light_auto_sun.energy = 3.0
light_auto_sun.angle = 0.0523599
ob_auto_sun = bpy.data.objects.new('AutoSun', light_auto_sun)
scene.collection.objects.link(ob_auto_sun)
ob_auto_sun.rotation_euler = (0.872665, 0.174533, 0.523599)
bpy.context.view_layer.update()
